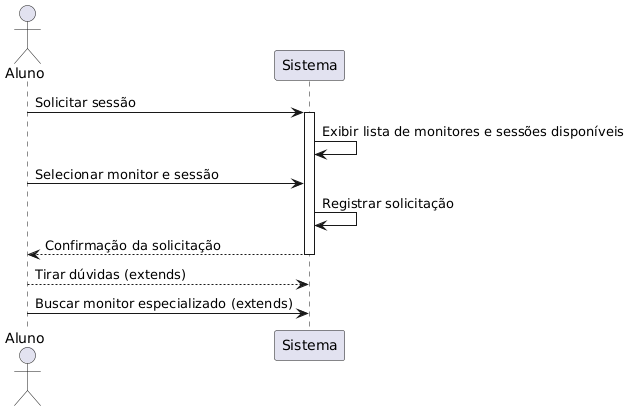

The diagram above was rendered by PlantUML. Its source (embedded in the PNG):
@startuml
actor Aluno
participant Sistema

Aluno -> Sistema: Solicitar sessão
activate Sistema
Sistema -> Sistema:  Exibir lista de monitores e sessões disponíveis
Aluno -> Sistema:  Selecionar monitor e sessão
Sistema -> Sistema:  Registrar solicitação
Sistema --> Aluno: Confirmação da solicitação
deactivate Sistema

'Extensões
Aluno --> Sistema: Tirar dúvidas (extends)
Aluno -> Sistema:  Buscar monitor especializado (extends)
@enduml